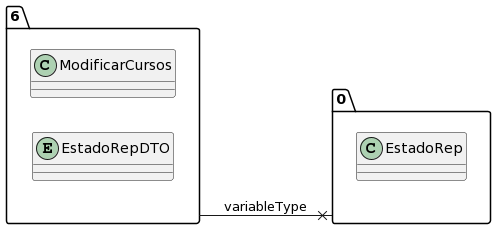

The diagram above was rendered by PlantUML. Its source (embedded in the PNG):
@startuml
allow_mixing
left to right direction
package "6"{
class ModificarCursos
entity EstadoRepDTO

}
package "0"{
class EstadoRep

}
"6" --x "0":variableType
@enduml